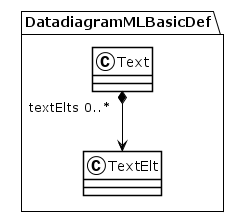

The diagram above was rendered by PlantUML. Its source (embedded in the PNG):
@startuml
!theme plain
package DatadiagramMLBasicDef {
class Text {
}
Text "textElts 0..*" *--> TextElt
class TextElt {
}
}
@enduml